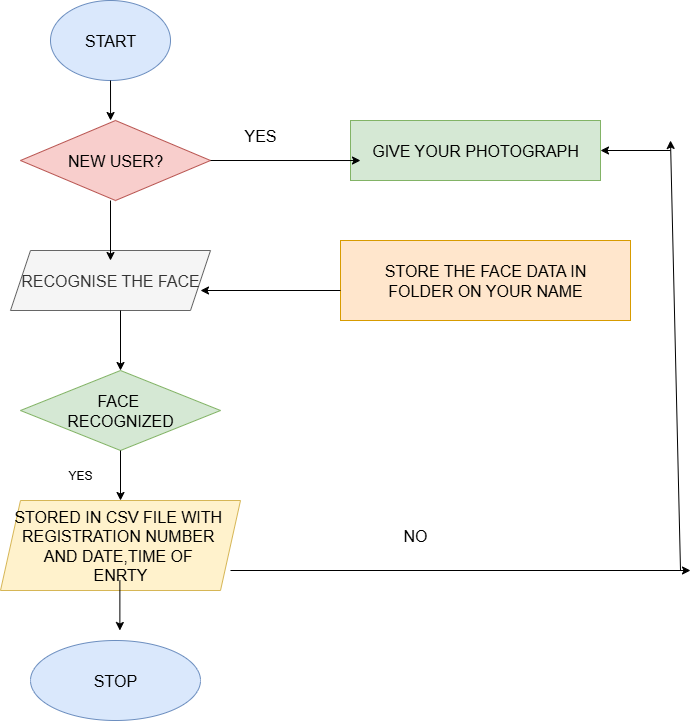

The diagram above was exported from draw.io. Its source (the exported page's mxGraphModel, read from the mxfile embedded in the PNG):
<mxGraphModel dx="1910" dy="1128" grid="1" gridSize="10" guides="1" tooltips="1" connect="1" arrows="1" fold="1" page="1" pageScale="1" pageWidth="850" pageHeight="1100" math="0" shadow="0">
  <root>
    <mxCell id="0" />
    <mxCell id="1" parent="0" />
    <mxCell id="_7qY7ssfFusBI-z_9NMP-2" value="&lt;font size=&quot;3&quot;&gt;START&lt;/font&gt;" style="ellipse;whiteSpace=wrap;html=1;fillColor=#dae8fc;strokeColor=#6c8ebf;" parent="1" vertex="1">
      <mxGeometry x="90" y="100" width="120" height="80" as="geometry" />
    </mxCell>
    <mxCell id="_7qY7ssfFusBI-z_9NMP-3" value="&lt;font size=&quot;3&quot;&gt;NEW USER?&lt;/font&gt;" style="rhombus;whiteSpace=wrap;html=1;fillColor=#f8cecc;strokeColor=#b85450;" parent="1" vertex="1">
      <mxGeometry x="60" y="220" width="190" height="80" as="geometry" />
    </mxCell>
    <mxCell id="_7qY7ssfFusBI-z_9NMP-4" value="&lt;font size=&quot;3&quot;&gt;RECOGNISE THE FACE&lt;/font&gt;" style="shape=parallelogram;perimeter=parallelogramPerimeter;whiteSpace=wrap;html=1;fixedSize=1;fillColor=#f5f5f5;fontColor=#333333;strokeColor=#666666;" parent="1" vertex="1">
      <mxGeometry x="50" y="350" width="200" height="60" as="geometry" />
    </mxCell>
    <mxCell id="_7qY7ssfFusBI-z_9NMP-6" value="&lt;font size=&quot;3&quot;&gt;FACE&amp;nbsp;&lt;/font&gt;&lt;div&gt;&lt;font size=&quot;3&quot;&gt;RECOGNIZED&lt;/font&gt;&lt;/div&gt;" style="rhombus;whiteSpace=wrap;html=1;fillColor=#d5e8d4;strokeColor=#82b366;" parent="1" vertex="1">
      <mxGeometry x="60" y="470" width="200" height="80" as="geometry" />
    </mxCell>
    <mxCell id="_7qY7ssfFusBI-z_9NMP-7" value="&lt;font size=&quot;3&quot;&gt;STORED IN CSV FILE WITH&amp;nbsp;&lt;/font&gt;&lt;div&gt;&lt;font size=&quot;3&quot;&gt;REGISTRATION NUMBER&amp;nbsp;&lt;/font&gt;&lt;/div&gt;&lt;div&gt;&lt;font size=&quot;3&quot;&gt;AND DATE,TIME OF&amp;nbsp;&lt;/font&gt;&lt;/div&gt;&lt;div&gt;&lt;font size=&quot;3&quot;&gt;ENRTY&lt;/font&gt;&lt;/div&gt;" style="shape=parallelogram;perimeter=parallelogramPerimeter;whiteSpace=wrap;html=1;fixedSize=1;fillColor=#fff2cc;strokeColor=#d6b656;" parent="1" vertex="1">
      <mxGeometry x="40" y="600" width="240" height="90" as="geometry" />
    </mxCell>
    <mxCell id="_7qY7ssfFusBI-z_9NMP-8" value="&lt;font size=&quot;3&quot;&gt;STOP&lt;/font&gt;" style="ellipse;whiteSpace=wrap;html=1;fillColor=#dae8fc;strokeColor=#6c8ebf;" parent="1" vertex="1">
      <mxGeometry x="70" y="740" width="170" height="80" as="geometry" />
    </mxCell>
    <mxCell id="_7qY7ssfFusBI-z_9NMP-10" value="&lt;font size=&quot;3&quot;&gt;GIVE YOUR PHOTOGRAPH&lt;/font&gt;" style="rounded=0;whiteSpace=wrap;html=1;fillColor=#d5e8d4;strokeColor=#82b366;" parent="1" vertex="1">
      <mxGeometry x="390" y="220" width="250" height="60" as="geometry" />
    </mxCell>
    <mxCell id="_7qY7ssfFusBI-z_9NMP-11" value="&lt;font size=&quot;3&quot;&gt;STORE THE FACE DATA IN&lt;/font&gt;&lt;div&gt;&lt;font size=&quot;3&quot;&gt;FOLDER ON YOUR NAME&lt;/font&gt;&lt;/div&gt;" style="rounded=0;whiteSpace=wrap;html=1;fillColor=#ffe6cc;strokeColor=#d79b00;" parent="1" vertex="1">
      <mxGeometry x="380" y="340" width="290" height="80" as="geometry" />
    </mxCell>
    <mxCell id="_7qY7ssfFusBI-z_9NMP-13" value="" style="endArrow=classic;html=1;rounded=0;entryX=0.04;entryY=0.667;entryDx=0;entryDy=0;entryPerimeter=0;" parent="1" target="_7qY7ssfFusBI-z_9NMP-10" edge="1">
      <mxGeometry width="50" height="50" relative="1" as="geometry">
        <mxPoint x="250" y="260" as="sourcePoint" />
        <mxPoint x="380" y="260" as="targetPoint" />
      </mxGeometry>
    </mxCell>
    <mxCell id="_7qY7ssfFusBI-z_9NMP-18" value="" style="endArrow=classic;html=1;rounded=0;" parent="1" edge="1">
      <mxGeometry width="50" height="50" relative="1" as="geometry">
        <mxPoint x="270" y="670" as="sourcePoint" />
        <mxPoint x="730" y="670" as="targetPoint" />
      </mxGeometry>
    </mxCell>
    <mxCell id="_7qY7ssfFusBI-z_9NMP-20" value="" style="endArrow=classic;html=1;rounded=0;" parent="1" edge="1">
      <mxGeometry width="50" height="50" relative="1" as="geometry">
        <mxPoint x="720" y="670" as="sourcePoint" />
        <mxPoint x="710" y="240" as="targetPoint" />
      </mxGeometry>
    </mxCell>
    <mxCell id="_7qY7ssfFusBI-z_9NMP-21" value="" style="endArrow=classic;html=1;rounded=0;" parent="1" edge="1">
      <mxGeometry width="50" height="50" relative="1" as="geometry">
        <mxPoint x="710" y="250" as="sourcePoint" />
        <mxPoint x="640" y="250" as="targetPoint" />
      </mxGeometry>
    </mxCell>
    <mxCell id="_7qY7ssfFusBI-z_9NMP-22" value="" style="endArrow=classic;html=1;rounded=0;" parent="1" edge="1">
      <mxGeometry width="50" height="50" relative="1" as="geometry">
        <mxPoint x="380" y="390" as="sourcePoint" />
        <mxPoint x="240" y="390" as="targetPoint" />
      </mxGeometry>
    </mxCell>
    <mxCell id="_7qY7ssfFusBI-z_9NMP-23" value="" style="endArrow=classic;html=1;rounded=0;entryX=0.474;entryY=0;entryDx=0;entryDy=0;entryPerimeter=0;" parent="1" target="_7qY7ssfFusBI-z_9NMP-3" edge="1">
      <mxGeometry width="50" height="50" relative="1" as="geometry">
        <mxPoint x="150" y="180" as="sourcePoint" />
        <mxPoint x="200" y="130" as="targetPoint" />
      </mxGeometry>
    </mxCell>
    <mxCell id="_7qY7ssfFusBI-z_9NMP-24" value="" style="endArrow=classic;html=1;rounded=0;entryX=0.5;entryY=0.167;entryDx=0;entryDy=0;entryPerimeter=0;" parent="1" target="_7qY7ssfFusBI-z_9NMP-4" edge="1">
      <mxGeometry width="50" height="50" relative="1" as="geometry">
        <mxPoint x="150" y="300" as="sourcePoint" />
        <mxPoint x="200" y="250" as="targetPoint" />
      </mxGeometry>
    </mxCell>
    <mxCell id="_7qY7ssfFusBI-z_9NMP-26" value="" style="endArrow=classic;html=1;rounded=0;entryX=0.5;entryY=0;entryDx=0;entryDy=0;entryPerimeter=0;" parent="1" target="_7qY7ssfFusBI-z_9NMP-6" edge="1">
      <mxGeometry width="50" height="50" relative="1" as="geometry">
        <mxPoint x="160" y="410" as="sourcePoint" />
        <mxPoint x="210" y="360" as="targetPoint" />
      </mxGeometry>
    </mxCell>
    <mxCell id="_7qY7ssfFusBI-z_9NMP-27" value="" style="endArrow=classic;html=1;rounded=0;" parent="1" edge="1">
      <mxGeometry width="50" height="50" relative="1" as="geometry">
        <mxPoint x="160" y="550" as="sourcePoint" />
        <mxPoint x="160" y="600" as="targetPoint" />
        <Array as="points">
          <mxPoint x="160" y="600" />
        </Array>
      </mxGeometry>
    </mxCell>
    <mxCell id="_7qY7ssfFusBI-z_9NMP-28" value="" style="endArrow=classic;html=1;rounded=0;" parent="1" edge="1">
      <mxGeometry width="50" height="50" relative="1" as="geometry">
        <mxPoint x="159.38" y="680" as="sourcePoint" />
        <mxPoint x="159" y="730" as="targetPoint" />
        <Array as="points">
          <mxPoint x="159.38" y="730" />
        </Array>
      </mxGeometry>
    </mxCell>
    <mxCell id="_7qY7ssfFusBI-z_9NMP-29" value="&lt;font size=&quot;3&quot;&gt;YES&lt;/font&gt;" style="text;html=1;align=center;verticalAlign=middle;whiteSpace=wrap;rounded=0;" parent="1" vertex="1">
      <mxGeometry x="270" y="220" width="60" height="30" as="geometry" />
    </mxCell>
    <mxCell id="_7qY7ssfFusBI-z_9NMP-30" value="&lt;font size=&quot;3&quot;&gt;NO&lt;/font&gt;" style="text;html=1;align=center;verticalAlign=middle;whiteSpace=wrap;rounded=0;" parent="1" vertex="1">
      <mxGeometry x="425" y="620" width="60" height="30" as="geometry" />
    </mxCell>
    <mxCell id="_7qY7ssfFusBI-z_9NMP-31" value="YES" style="text;html=1;align=center;verticalAlign=middle;whiteSpace=wrap;rounded=0;" parent="1" vertex="1">
      <mxGeometry x="90" y="560" width="60" height="30" as="geometry" />
    </mxCell>
  </root>
</mxGraphModel>